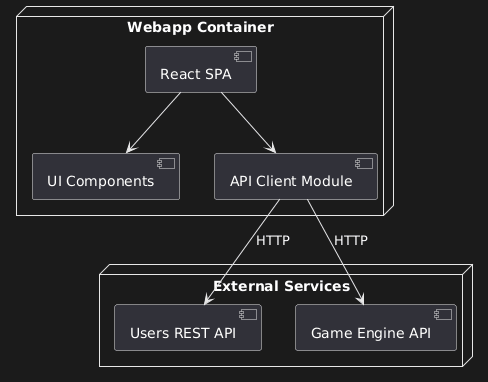

The diagram above was rendered by PlantUML. Its source (embedded in the PNG):
@startuml
node "Webapp Container" {
  component "React SPA"
  component "UI Components"
  component "API Client Module"
}

node "External Services" {
  component "Users REST API"
  component "Game Engine API"
}

"React SPA" --> "UI Components"
"React SPA" --> "API Client Module"
"API Client Module" --> "Users REST API" : HTTP
"API Client Module" --> "Game Engine API" : HTTP
@enduml